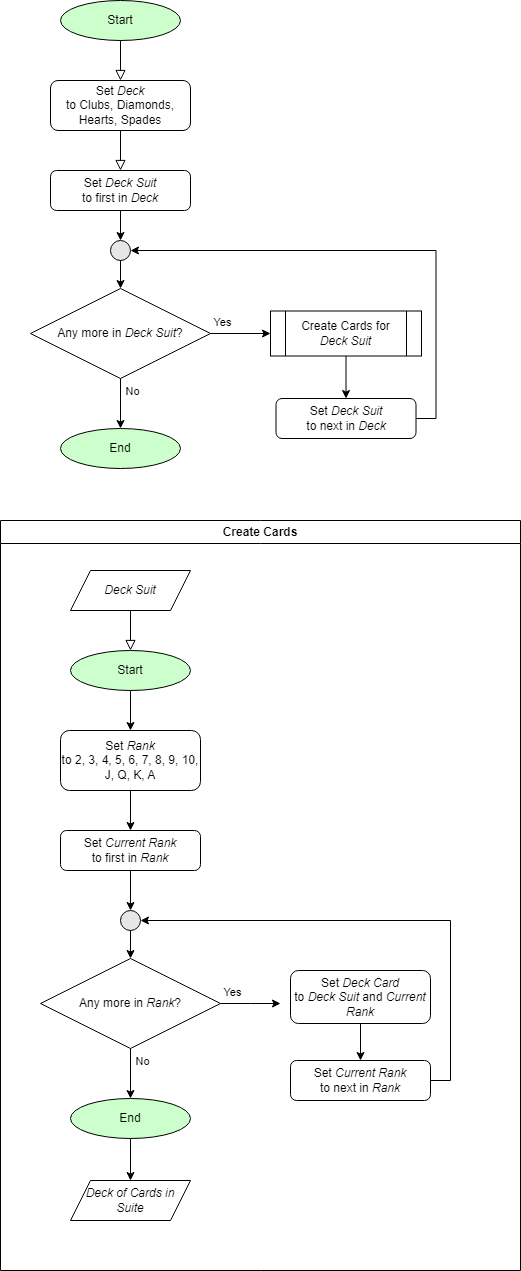

The diagram above was exported from draw.io. Its source (the exported page's mxGraphModel, read from the mxfile embedded in the PNG):
<mxGraphModel dx="1184" dy="53" grid="1" gridSize="10" guides="1" tooltips="1" connect="1" arrows="1" fold="1" page="1" pageScale="1" pageWidth="850" pageHeight="1100" background="#ffffff" math="0" shadow="0">
  <root>
    <mxCell id="0" />
    <mxCell id="1" parent="0" />
    <mxCell id="IU2XaufVVTgVjR1P5mlc-1" value="Start" style="ellipse;whiteSpace=wrap;html=1;fillColor=#CCFFCC;" parent="1" vertex="1">
      <mxGeometry x="70" y="1160" width="120" height="40" as="geometry" />
    </mxCell>
    <mxCell id="IU2XaufVVTgVjR1P5mlc-2" value="Set &lt;i&gt;Deck&lt;br&gt;&lt;/i&gt;to Clubs, Diamonds, Hearts, Spades" style="rounded=1;whiteSpace=wrap;html=1;fontSize=12;glass=0;strokeWidth=1;shadow=0;" parent="1" vertex="1">
      <mxGeometry x="60" y="1240" width="140" height="50" as="geometry" />
    </mxCell>
    <mxCell id="IU2XaufVVTgVjR1P5mlc-3" style="edgeStyle=orthogonalEdgeStyle;rounded=0;orthogonalLoop=1;jettySize=auto;html=1;exitX=0.5;exitY=1;exitDx=0;exitDy=0;entryX=0.5;entryY=0;entryDx=0;entryDy=0;endArrow=block;endFill=0;endSize=8;" parent="1" source="IU2XaufVVTgVjR1P5mlc-1" target="IU2XaufVVTgVjR1P5mlc-2" edge="1">
      <mxGeometry relative="1" as="geometry">
        <mxPoint x="110" y="1320" as="targetPoint" />
      </mxGeometry>
    </mxCell>
    <mxCell id="IU2XaufVVTgVjR1P5mlc-10" value="" style="edgeStyle=orthogonalEdgeStyle;rounded=0;orthogonalLoop=1;jettySize=auto;html=1;" parent="1" source="IU2XaufVVTgVjR1P5mlc-4" target="IU2XaufVVTgVjR1P5mlc-9" edge="1">
      <mxGeometry relative="1" as="geometry" />
    </mxCell>
    <mxCell id="IU2XaufVVTgVjR1P5mlc-4" value="Set &lt;i&gt;Deck Suit&lt;br&gt;&lt;/i&gt;to first in &lt;i&gt;Deck&lt;/i&gt;" style="rounded=1;whiteSpace=wrap;html=1;fontSize=12;glass=0;strokeWidth=1;shadow=0;" parent="1" vertex="1">
      <mxGeometry x="60" y="1330" width="140" height="40" as="geometry" />
    </mxCell>
    <mxCell id="IU2XaufVVTgVjR1P5mlc-5" style="edgeStyle=orthogonalEdgeStyle;rounded=0;orthogonalLoop=1;jettySize=auto;html=1;entryX=0.5;entryY=0;entryDx=0;entryDy=0;endArrow=block;endFill=0;endSize=8;exitX=0.5;exitY=1;exitDx=0;exitDy=0;" parent="1" source="IU2XaufVVTgVjR1P5mlc-2" target="IU2XaufVVTgVjR1P5mlc-4" edge="1">
      <mxGeometry relative="1" as="geometry">
        <mxPoint x="110" y="1310" as="sourcePoint" />
        <mxPoint x="320" y="1330" as="targetPoint" />
      </mxGeometry>
    </mxCell>
    <mxCell id="IU2XaufVVTgVjR1P5mlc-12" value="" style="edgeStyle=orthogonalEdgeStyle;rounded=0;orthogonalLoop=1;jettySize=auto;html=1;" parent="1" source="IU2XaufVVTgVjR1P5mlc-7" target="IU2XaufVVTgVjR1P5mlc-8" edge="1">
      <mxGeometry relative="1" as="geometry" />
    </mxCell>
    <mxCell id="IU2XaufVVTgVjR1P5mlc-20" value="Yes" style="edgeLabel;html=1;align=center;verticalAlign=middle;resizable=0;points=[];" parent="IU2XaufVVTgVjR1P5mlc-12" vertex="1" connectable="0">
      <mxGeometry x="-0.3" y="-2" relative="1" as="geometry">
        <mxPoint x="-10" y="-14" as="offset" />
      </mxGeometry>
    </mxCell>
    <mxCell id="IU2XaufVVTgVjR1P5mlc-16" value="" style="edgeStyle=orthogonalEdgeStyle;rounded=0;orthogonalLoop=1;jettySize=auto;html=1;" parent="1" source="IU2XaufVVTgVjR1P5mlc-7" target="IU2XaufVVTgVjR1P5mlc-14" edge="1">
      <mxGeometry relative="1" as="geometry" />
    </mxCell>
    <mxCell id="IU2XaufVVTgVjR1P5mlc-21" value="No" style="edgeLabel;html=1;align=center;verticalAlign=middle;resizable=0;points=[];" parent="IU2XaufVVTgVjR1P5mlc-16" vertex="1" connectable="0">
      <mxGeometry x="-0.36" y="-1" relative="1" as="geometry">
        <mxPoint x="12" y="-4" as="offset" />
      </mxGeometry>
    </mxCell>
    <mxCell id="IU2XaufVVTgVjR1P5mlc-7" value="Any more in &lt;i&gt;Deck Suit&lt;/i&gt;?" style="rhombus;whiteSpace=wrap;html=1;" parent="1" vertex="1">
      <mxGeometry x="40" y="1448" width="180" height="90" as="geometry" />
    </mxCell>
    <mxCell id="IU2XaufVVTgVjR1P5mlc-13" style="edgeStyle=orthogonalEdgeStyle;rounded=0;orthogonalLoop=1;jettySize=auto;html=1;entryX=1;entryY=0.5;entryDx=0;entryDy=0;exitX=1;exitY=0.5;exitDx=0;exitDy=0;" parent="1" source="IU2XaufVVTgVjR1P5mlc-25" target="IU2XaufVVTgVjR1P5mlc-9" edge="1">
      <mxGeometry relative="1" as="geometry" />
    </mxCell>
    <mxCell id="IU2XaufVVTgVjR1P5mlc-26" value="" style="edgeStyle=orthogonalEdgeStyle;rounded=0;orthogonalLoop=1;jettySize=auto;html=1;" parent="1" source="IU2XaufVVTgVjR1P5mlc-8" target="IU2XaufVVTgVjR1P5mlc-25" edge="1">
      <mxGeometry relative="1" as="geometry" />
    </mxCell>
    <mxCell id="IU2XaufVVTgVjR1P5mlc-8" value="Create Cards for &lt;i&gt;Deck Suit&lt;/i&gt;" style="shape=process;whiteSpace=wrap;html=1;backgroundOutline=1;" parent="1" vertex="1">
      <mxGeometry x="280" y="1470.5" width="151" height="45" as="geometry" />
    </mxCell>
    <mxCell id="IU2XaufVVTgVjR1P5mlc-9" value="" style="ellipse;whiteSpace=wrap;html=1;aspect=fixed;fillColor=#E6E6E6;" parent="1" vertex="1">
      <mxGeometry x="120" y="1400" width="20" height="20" as="geometry" />
    </mxCell>
    <mxCell id="IU2XaufVVTgVjR1P5mlc-14" value="End" style="ellipse;whiteSpace=wrap;html=1;fillColor=#CCFFCC;" parent="1" vertex="1">
      <mxGeometry x="70" y="1588" width="120" height="40" as="geometry" />
    </mxCell>
    <mxCell id="IU2XaufVVTgVjR1P5mlc-19" value="" style="edgeStyle=orthogonalEdgeStyle;rounded=0;orthogonalLoop=1;jettySize=auto;html=1;exitX=0.5;exitY=1;exitDx=0;exitDy=0;" parent="1" source="IU2XaufVVTgVjR1P5mlc-9" target="IU2XaufVVTgVjR1P5mlc-7" edge="1">
      <mxGeometry relative="1" as="geometry">
        <mxPoint x="130" y="1500" as="sourcePoint" />
      </mxGeometry>
    </mxCell>
    <mxCell id="IU2XaufVVTgVjR1P5mlc-43" value="" style="edgeStyle=orthogonalEdgeStyle;rounded=0;orthogonalLoop=1;jettySize=auto;html=1;" parent="1" source="IU2XaufVVTgVjR1P5mlc-22" target="IU2XaufVVTgVjR1P5mlc-27" edge="1">
      <mxGeometry relative="1" as="geometry" />
    </mxCell>
    <mxCell id="IU2XaufVVTgVjR1P5mlc-22" value="Start" style="ellipse;whiteSpace=wrap;html=1;fillColor=#CCFFCC;" parent="1" vertex="1">
      <mxGeometry x="80" y="1810" width="120" height="40" as="geometry" />
    </mxCell>
    <mxCell id="IU2XaufVVTgVjR1P5mlc-23" value="&lt;i&gt;Deck Suit&lt;/i&gt;" style="shape=parallelogram;perimeter=parallelogramPerimeter;whiteSpace=wrap;html=1;fixedSize=1;" parent="1" vertex="1">
      <mxGeometry x="80" y="1730" width="120" height="40" as="geometry" />
    </mxCell>
    <mxCell id="IU2XaufVVTgVjR1P5mlc-24" style="edgeStyle=orthogonalEdgeStyle;rounded=0;orthogonalLoop=1;jettySize=auto;html=1;endArrow=block;endFill=0;endSize=8;entryX=0.5;entryY=0;entryDx=0;entryDy=0;exitX=0.5;exitY=1;exitDx=0;exitDy=0;" parent="1" source="IU2XaufVVTgVjR1P5mlc-23" target="IU2XaufVVTgVjR1P5mlc-22" edge="1">
      <mxGeometry relative="1" as="geometry">
        <mxPoint x="40" y="1800" as="sourcePoint" />
        <mxPoint x="130" y="1810" as="targetPoint" />
        <Array as="points" />
      </mxGeometry>
    </mxCell>
    <mxCell id="IU2XaufVVTgVjR1P5mlc-25" value="Set &lt;i&gt;Deck Suit&lt;br&gt;&lt;/i&gt;to next in &lt;i&gt;Deck&lt;/i&gt;" style="rounded=1;whiteSpace=wrap;html=1;fontSize=12;glass=0;strokeWidth=1;shadow=0;" parent="1" vertex="1">
      <mxGeometry x="285.5" y="1558" width="140" height="40" as="geometry" />
    </mxCell>
    <mxCell id="IU2XaufVVTgVjR1P5mlc-44" value="" style="edgeStyle=orthogonalEdgeStyle;rounded=0;orthogonalLoop=1;jettySize=auto;html=1;" parent="1" source="IU2XaufVVTgVjR1P5mlc-27" target="IU2XaufVVTgVjR1P5mlc-28" edge="1">
      <mxGeometry relative="1" as="geometry" />
    </mxCell>
    <mxCell id="IU2XaufVVTgVjR1P5mlc-27" value="Set &lt;i&gt;Rank&lt;br&gt;&lt;/i&gt;to 2, 3, 4, 5, 6, 7, 8, 9, 10, J, Q, K, A" style="rounded=1;whiteSpace=wrap;html=1;fontSize=12;glass=0;strokeWidth=1;shadow=0;" parent="1" vertex="1">
      <mxGeometry x="70" y="1890" width="140" height="60" as="geometry" />
    </mxCell>
    <mxCell id="IU2XaufVVTgVjR1P5mlc-45" value="" style="edgeStyle=orthogonalEdgeStyle;rounded=0;orthogonalLoop=1;jettySize=auto;html=1;" parent="1" source="IU2XaufVVTgVjR1P5mlc-28" target="IU2XaufVVTgVjR1P5mlc-37" edge="1">
      <mxGeometry relative="1" as="geometry" />
    </mxCell>
    <mxCell id="IU2XaufVVTgVjR1P5mlc-28" value="Set &lt;i&gt;Current&amp;nbsp;Rank&lt;br&gt;&lt;/i&gt;to first in &lt;i&gt;Rank&lt;/i&gt;" style="rounded=1;whiteSpace=wrap;html=1;fontSize=12;glass=0;strokeWidth=1;shadow=0;" parent="1" vertex="1">
      <mxGeometry x="70" y="1990" width="140" height="40" as="geometry" />
    </mxCell>
    <mxCell id="IU2XaufVVTgVjR1P5mlc-29" value="" style="edgeStyle=orthogonalEdgeStyle;rounded=0;orthogonalLoop=1;jettySize=auto;html=1;" parent="1" source="IU2XaufVVTgVjR1P5mlc-33" edge="1">
      <mxGeometry relative="1" as="geometry">
        <mxPoint x="290" y="2163" as="targetPoint" />
      </mxGeometry>
    </mxCell>
    <mxCell id="IU2XaufVVTgVjR1P5mlc-30" value="Yes" style="edgeLabel;html=1;align=center;verticalAlign=middle;resizable=0;points=[];" parent="IU2XaufVVTgVjR1P5mlc-29" vertex="1" connectable="0">
      <mxGeometry x="-0.3" y="-2" relative="1" as="geometry">
        <mxPoint x="-10" y="-14" as="offset" />
      </mxGeometry>
    </mxCell>
    <mxCell id="IU2XaufVVTgVjR1P5mlc-31" value="" style="edgeStyle=orthogonalEdgeStyle;rounded=0;orthogonalLoop=1;jettySize=auto;html=1;" parent="1" source="IU2XaufVVTgVjR1P5mlc-33" target="IU2XaufVVTgVjR1P5mlc-38" edge="1">
      <mxGeometry relative="1" as="geometry" />
    </mxCell>
    <mxCell id="IU2XaufVVTgVjR1P5mlc-32" value="No" style="edgeLabel;html=1;align=center;verticalAlign=middle;resizable=0;points=[];" parent="IU2XaufVVTgVjR1P5mlc-31" vertex="1" connectable="0">
      <mxGeometry x="-0.36" y="-1" relative="1" as="geometry">
        <mxPoint x="12" y="-4" as="offset" />
      </mxGeometry>
    </mxCell>
    <mxCell id="IU2XaufVVTgVjR1P5mlc-33" value="Any more in &lt;i&gt;Rank&lt;/i&gt;?" style="rhombus;whiteSpace=wrap;html=1;" parent="1" vertex="1">
      <mxGeometry x="50" y="2118" width="180" height="90" as="geometry" />
    </mxCell>
    <mxCell id="IU2XaufVVTgVjR1P5mlc-34" style="edgeStyle=orthogonalEdgeStyle;rounded=0;orthogonalLoop=1;jettySize=auto;html=1;entryX=1;entryY=0.5;entryDx=0;entryDy=0;exitX=1;exitY=0.5;exitDx=0;exitDy=0;" parent="1" source="IU2XaufVVTgVjR1P5mlc-40" target="IU2XaufVVTgVjR1P5mlc-37" edge="1">
      <mxGeometry relative="1" as="geometry" />
    </mxCell>
    <mxCell id="IU2XaufVVTgVjR1P5mlc-37" value="" style="ellipse;whiteSpace=wrap;html=1;aspect=fixed;fillColor=#E6E6E6;" parent="1" vertex="1">
      <mxGeometry x="130" y="2070" width="20" height="20" as="geometry" />
    </mxCell>
    <mxCell id="IU2XaufVVTgVjR1P5mlc-47" value="" style="edgeStyle=orthogonalEdgeStyle;rounded=0;orthogonalLoop=1;jettySize=auto;html=1;" parent="1" source="IU2XaufVVTgVjR1P5mlc-38" target="IU2XaufVVTgVjR1P5mlc-46" edge="1">
      <mxGeometry relative="1" as="geometry" />
    </mxCell>
    <mxCell id="IU2XaufVVTgVjR1P5mlc-38" value="End" style="ellipse;whiteSpace=wrap;html=1;fillColor=#CCFFCC;" parent="1" vertex="1">
      <mxGeometry x="80" y="2258" width="120" height="40" as="geometry" />
    </mxCell>
    <mxCell id="IU2XaufVVTgVjR1P5mlc-39" value="" style="edgeStyle=orthogonalEdgeStyle;rounded=0;orthogonalLoop=1;jettySize=auto;html=1;exitX=0.5;exitY=1;exitDx=0;exitDy=0;" parent="1" source="IU2XaufVVTgVjR1P5mlc-37" target="IU2XaufVVTgVjR1P5mlc-33" edge="1">
      <mxGeometry relative="1" as="geometry">
        <mxPoint x="140" y="2170" as="sourcePoint" />
      </mxGeometry>
    </mxCell>
    <mxCell id="IU2XaufVVTgVjR1P5mlc-40" value="Set &lt;i&gt;Current Rank&lt;br&gt;&lt;/i&gt;to next in &lt;i&gt;Rank&lt;/i&gt;" style="rounded=1;whiteSpace=wrap;html=1;fontSize=12;glass=0;strokeWidth=1;shadow=0;" parent="1" vertex="1">
      <mxGeometry x="300" y="2220" width="140" height="40" as="geometry" />
    </mxCell>
    <mxCell id="IU2XaufVVTgVjR1P5mlc-42" value="" style="edgeStyle=orthogonalEdgeStyle;rounded=0;orthogonalLoop=1;jettySize=auto;html=1;" parent="1" source="IU2XaufVVTgVjR1P5mlc-41" target="IU2XaufVVTgVjR1P5mlc-40" edge="1">
      <mxGeometry relative="1" as="geometry" />
    </mxCell>
    <mxCell id="IU2XaufVVTgVjR1P5mlc-41" value="Set &lt;i&gt;Deck Card&lt;br&gt;&lt;/i&gt;to &lt;i&gt;Deck Suit&lt;/i&gt; and &lt;i&gt;Current Rank&lt;/i&gt;" style="rounded=1;whiteSpace=wrap;html=1;fontSize=12;glass=0;strokeWidth=1;shadow=0;" parent="1" vertex="1">
      <mxGeometry x="300" y="2130" width="140" height="53" as="geometry" />
    </mxCell>
    <mxCell id="IU2XaufVVTgVjR1P5mlc-46" value="&lt;i&gt;Deck of Cards in Suite&lt;/i&gt;" style="shape=parallelogram;perimeter=parallelogramPerimeter;whiteSpace=wrap;html=1;fixedSize=1;" parent="1" vertex="1">
      <mxGeometry x="80" y="2340" width="120" height="40" as="geometry" />
    </mxCell>
    <mxCell id="IU2XaufVVTgVjR1P5mlc-48" value="Create Cards" style="swimlane;whiteSpace=wrap;html=1;" parent="1" vertex="1">
      <mxGeometry x="10" y="1680" width="520" height="750" as="geometry" />
    </mxCell>
  </root>
</mxGraphModel>